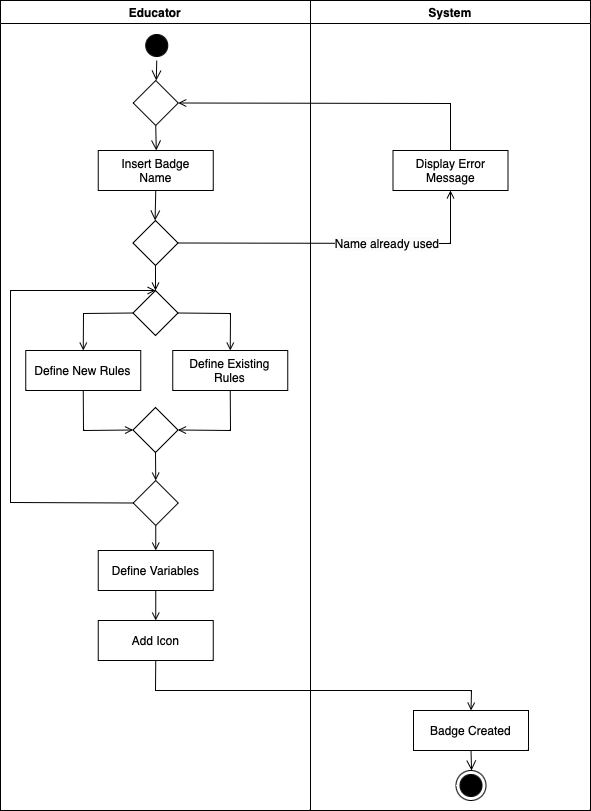

The diagram above was exported from draw.io. Its source (the exported page's mxGraphModel, read from the mxfile embedded in the PNG):
<mxGraphModel dx="1206" dy="729" grid="1" gridSize="10" guides="1" tooltips="1" connect="1" arrows="1" fold="1" page="1" pageScale="1" pageWidth="827" pageHeight="1169" math="0" shadow="0">
  <root>
    <mxCell id="0" />
    <mxCell id="1" parent="0" />
    <mxCell id="gJXMliHsHZ5u2OKlO2FU-1" value="Educator" style="swimlane;whiteSpace=wrap" parent="1" vertex="1">
      <mxGeometry x="130" y="70" width="310" height="810" as="geometry" />
    </mxCell>
    <mxCell id="gJXMliHsHZ5u2OKlO2FU-2" value="" style="ellipse;shape=startState;fillColor=#000000;strokeColor=#000000;" parent="gJXMliHsHZ5u2OKlO2FU-1" vertex="1">
      <mxGeometry x="141.25" y="30" width="30" height="30" as="geometry" />
    </mxCell>
    <mxCell id="gJXMliHsHZ5u2OKlO2FU-3" value="" style="edgeStyle=elbowEdgeStyle;elbow=horizontal;verticalAlign=bottom;endArrow=open;endSize=8;strokeColor=#000000;endFill=1;rounded=0;exitX=0.5;exitY=1;exitDx=0;exitDy=0;entryX=0.5;entryY=0;entryDx=0;entryDy=0;" parent="gJXMliHsHZ5u2OKlO2FU-1" source="gJXMliHsHZ5u2OKlO2FU-2" target="gjQiUZ6eWO-zPnJsXpEF-18" edge="1">
      <mxGeometry x="100" y="40" as="geometry">
        <mxPoint x="155" y="90" as="targetPoint" />
      </mxGeometry>
    </mxCell>
    <mxCell id="gjQiUZ6eWO-zPnJsXpEF-18" value="" style="rhombus;whiteSpace=wrap;html=1;" parent="gJXMliHsHZ5u2OKlO2FU-1" vertex="1">
      <mxGeometry x="132.75" y="80" width="45" height="45" as="geometry" />
    </mxCell>
    <mxCell id="gjQiUZ6eWO-zPnJsXpEF-19" value="Insert Badge&lt;br&gt;Name" style="rounded=0;whiteSpace=wrap;html=1;" parent="gJXMliHsHZ5u2OKlO2FU-1" vertex="1">
      <mxGeometry x="97.75" y="150" width="115" height="40" as="geometry" />
    </mxCell>
    <mxCell id="gjQiUZ6eWO-zPnJsXpEF-20" value="" style="edgeStyle=elbowEdgeStyle;elbow=horizontal;verticalAlign=bottom;endArrow=open;endSize=8;strokeColor=#000000;endFill=1;rounded=0;exitX=0.5;exitY=1;exitDx=0;exitDy=0;entryX=0.5;entryY=0;entryDx=0;entryDy=0;" parent="gJXMliHsHZ5u2OKlO2FU-1" source="gjQiUZ6eWO-zPnJsXpEF-18" target="gjQiUZ6eWO-zPnJsXpEF-19" edge="1">
      <mxGeometry x="-30" y="-30" as="geometry">
        <mxPoint x="165" y="100" as="targetPoint" />
        <mxPoint x="165" y="70" as="sourcePoint" />
      </mxGeometry>
    </mxCell>
    <mxCell id="gjQiUZ6eWO-zPnJsXpEF-21" value="" style="rhombus;whiteSpace=wrap;html=1;" parent="gJXMliHsHZ5u2OKlO2FU-1" vertex="1">
      <mxGeometry x="132.5" y="220" width="45" height="45" as="geometry" />
    </mxCell>
    <mxCell id="gjQiUZ6eWO-zPnJsXpEF-22" value="" style="edgeStyle=elbowEdgeStyle;elbow=horizontal;verticalAlign=bottom;endArrow=open;endSize=8;strokeColor=#000000;endFill=1;rounded=0;exitX=0.5;exitY=1;exitDx=0;exitDy=0;entryX=0.5;entryY=0;entryDx=0;entryDy=0;" parent="gJXMliHsHZ5u2OKlO2FU-1" source="gjQiUZ6eWO-zPnJsXpEF-19" target="gjQiUZ6eWO-zPnJsXpEF-21" edge="1">
      <mxGeometry x="-160" y="-100" as="geometry">
        <mxPoint x="165" y="180" as="targetPoint" />
        <mxPoint x="165" y="145" as="sourcePoint" />
      </mxGeometry>
    </mxCell>
    <mxCell id="gjQiUZ6eWO-zPnJsXpEF-27" value="" style="rhombus;whiteSpace=wrap;html=1;" parent="gJXMliHsHZ5u2OKlO2FU-1" vertex="1">
      <mxGeometry x="132.5" y="290" width="45" height="45" as="geometry" />
    </mxCell>
    <mxCell id="gjQiUZ6eWO-zPnJsXpEF-26" value="" style="endArrow=open;strokeColor=#000000;endFill=1;rounded=0;exitX=0.5;exitY=1;exitDx=0;exitDy=0;entryX=0.5;entryY=0;entryDx=0;entryDy=0;" parent="gJXMliHsHZ5u2OKlO2FU-1" source="gjQiUZ6eWO-zPnJsXpEF-21" target="gjQiUZ6eWO-zPnJsXpEF-27" edge="1">
      <mxGeometry relative="1" as="geometry">
        <mxPoint x="460" y="180" as="sourcePoint" />
        <mxPoint x="155" y="320" as="targetPoint" />
        <Array as="points" />
      </mxGeometry>
    </mxCell>
    <mxCell id="gjQiUZ6eWO-zPnJsXpEF-28" value="Define New Rules" style="rounded=0;whiteSpace=wrap;html=1;" parent="gJXMliHsHZ5u2OKlO2FU-1" vertex="1">
      <mxGeometry x="25.25" y="350" width="115" height="40" as="geometry" />
    </mxCell>
    <mxCell id="gjQiUZ6eWO-zPnJsXpEF-29" value="Define Existing Rules" style="rounded=0;whiteSpace=wrap;html=1;" parent="gJXMliHsHZ5u2OKlO2FU-1" vertex="1">
      <mxGeometry x="172.25" y="350" width="115" height="40" as="geometry" />
    </mxCell>
    <mxCell id="gjQiUZ6eWO-zPnJsXpEF-30" value="" style="endArrow=open;strokeColor=#000000;endFill=1;rounded=0;exitX=0;exitY=0.5;exitDx=0;exitDy=0;entryX=0.5;entryY=0;entryDx=0;entryDy=0;" parent="gJXMliHsHZ5u2OKlO2FU-1" source="gjQiUZ6eWO-zPnJsXpEF-27" target="gjQiUZ6eWO-zPnJsXpEF-28" edge="1">
      <mxGeometry relative="1" as="geometry">
        <mxPoint x="460" y="180" as="sourcePoint" />
        <mxPoint x="188" y="123" as="targetPoint" />
        <Array as="points">
          <mxPoint x="83" y="313" />
        </Array>
      </mxGeometry>
    </mxCell>
    <mxCell id="gjQiUZ6eWO-zPnJsXpEF-31" value="" style="endArrow=open;strokeColor=#000000;endFill=1;rounded=0;exitX=1;exitY=0.5;exitDx=0;exitDy=0;entryX=0.5;entryY=0;entryDx=0;entryDy=0;" parent="gJXMliHsHZ5u2OKlO2FU-1" source="gjQiUZ6eWO-zPnJsXpEF-27" target="gjQiUZ6eWO-zPnJsXpEF-29" edge="1">
      <mxGeometry relative="1" as="geometry">
        <mxPoint x="143" y="363" as="sourcePoint" />
        <mxPoint x="93" y="420" as="targetPoint" />
        <Array as="points">
          <mxPoint x="230" y="313" />
        </Array>
      </mxGeometry>
    </mxCell>
    <mxCell id="gjQiUZ6eWO-zPnJsXpEF-32" value="" style="rhombus;whiteSpace=wrap;html=1;" parent="gJXMliHsHZ5u2OKlO2FU-1" vertex="1">
      <mxGeometry x="132.5" y="407" width="45" height="45" as="geometry" />
    </mxCell>
    <mxCell id="gjQiUZ6eWO-zPnJsXpEF-33" value="" style="endArrow=open;strokeColor=#000000;endFill=1;rounded=0;exitX=0.5;exitY=1;exitDx=0;exitDy=0;entryX=0;entryY=0.5;entryDx=0;entryDy=0;" parent="gJXMliHsHZ5u2OKlO2FU-1" source="gjQiUZ6eWO-zPnJsXpEF-28" target="gjQiUZ6eWO-zPnJsXpEF-32" edge="1">
      <mxGeometry relative="1" as="geometry">
        <mxPoint x="143" y="363" as="sourcePoint" />
        <mxPoint x="93" y="420" as="targetPoint" />
        <Array as="points">
          <mxPoint x="83" y="430" />
        </Array>
      </mxGeometry>
    </mxCell>
    <mxCell id="gjQiUZ6eWO-zPnJsXpEF-34" value="" style="endArrow=open;strokeColor=#000000;endFill=1;rounded=0;entryX=1;entryY=0.5;entryDx=0;entryDy=0;exitX=0.5;exitY=1;exitDx=0;exitDy=0;" parent="gJXMliHsHZ5u2OKlO2FU-1" source="gjQiUZ6eWO-zPnJsXpEF-29" target="gjQiUZ6eWO-zPnJsXpEF-32" edge="1">
      <mxGeometry relative="1" as="geometry">
        <mxPoint x="230" y="440" as="sourcePoint" />
        <mxPoint x="143" y="513" as="targetPoint" />
        <Array as="points">
          <mxPoint x="230" y="430" />
        </Array>
      </mxGeometry>
    </mxCell>
    <mxCell id="gjQiUZ6eWO-zPnJsXpEF-36" value="" style="rhombus;whiteSpace=wrap;html=1;" parent="gJXMliHsHZ5u2OKlO2FU-1" vertex="1">
      <mxGeometry x="132.75" y="480" width="45" height="45" as="geometry" />
    </mxCell>
    <mxCell id="gjQiUZ6eWO-zPnJsXpEF-35" value="" style="endArrow=open;strokeColor=#000000;endFill=1;rounded=0;exitX=0.5;exitY=1;exitDx=0;exitDy=0;entryX=0.5;entryY=0;entryDx=0;entryDy=0;" parent="gJXMliHsHZ5u2OKlO2FU-1" source="gjQiUZ6eWO-zPnJsXpEF-32" target="gjQiUZ6eWO-zPnJsXpEF-36" edge="1">
      <mxGeometry relative="1" as="geometry">
        <mxPoint x="93" y="460" as="sourcePoint" />
        <mxPoint x="155" y="550" as="targetPoint" />
        <Array as="points" />
      </mxGeometry>
    </mxCell>
    <mxCell id="gjQiUZ6eWO-zPnJsXpEF-37" value="" style="endArrow=open;strokeColor=#000000;endFill=1;rounded=0;exitX=0;exitY=0.5;exitDx=0;exitDy=0;entryX=0.5;entryY=0;entryDx=0;entryDy=0;" parent="gJXMliHsHZ5u2OKlO2FU-1" source="gjQiUZ6eWO-zPnJsXpEF-36" target="gjQiUZ6eWO-zPnJsXpEF-27" edge="1">
      <mxGeometry relative="1" as="geometry">
        <mxPoint x="188" y="363" as="sourcePoint" />
        <mxPoint x="236" y="420" as="targetPoint" />
        <Array as="points">
          <mxPoint x="10" y="502" />
          <mxPoint x="10" y="290" />
        </Array>
      </mxGeometry>
    </mxCell>
    <mxCell id="gjQiUZ6eWO-zPnJsXpEF-39" value="Define Variables" style="rounded=0;whiteSpace=wrap;html=1;" parent="gJXMliHsHZ5u2OKlO2FU-1" vertex="1">
      <mxGeometry x="97.75" y="550" width="115" height="40" as="geometry" />
    </mxCell>
    <mxCell id="gjQiUZ6eWO-zPnJsXpEF-41" value="Add Icon" style="rounded=0;whiteSpace=wrap;html=1;" parent="gJXMliHsHZ5u2OKlO2FU-1" vertex="1">
      <mxGeometry x="97.75" y="620" width="115" height="40" as="geometry" />
    </mxCell>
    <mxCell id="gjQiUZ6eWO-zPnJsXpEF-42" value="" style="endArrow=open;strokeColor=#000000;endFill=1;rounded=0;exitX=0.5;exitY=1;exitDx=0;exitDy=0;entryX=0.5;entryY=0;entryDx=0;entryDy=0;" parent="gJXMliHsHZ5u2OKlO2FU-1" source="gjQiUZ6eWO-zPnJsXpEF-36" target="gjQiUZ6eWO-zPnJsXpEF-39" edge="1">
      <mxGeometry relative="1" as="geometry">
        <mxPoint x="165" y="305" as="sourcePoint" />
        <mxPoint x="165" y="340" as="targetPoint" />
        <Array as="points" />
      </mxGeometry>
    </mxCell>
    <mxCell id="gjQiUZ6eWO-zPnJsXpEF-43" value="" style="endArrow=open;strokeColor=#000000;endFill=1;rounded=0;entryX=0.5;entryY=0;entryDx=0;entryDy=0;exitX=0.5;exitY=1;exitDx=0;exitDy=0;" parent="gJXMliHsHZ5u2OKlO2FU-1" source="gjQiUZ6eWO-zPnJsXpEF-39" target="gjQiUZ6eWO-zPnJsXpEF-41" edge="1">
      <mxGeometry relative="1" as="geometry">
        <mxPoint x="170" y="620" as="sourcePoint" />
        <mxPoint x="165" y="590" as="targetPoint" />
        <Array as="points" />
      </mxGeometry>
    </mxCell>
    <mxCell id="gJXMliHsHZ5u2OKlO2FU-10" value="System" style="swimlane;whiteSpace=wrap" parent="1" vertex="1">
      <mxGeometry x="440" y="70" width="280" height="810" as="geometry" />
    </mxCell>
    <mxCell id="gJXMliHsHZ5u2OKlO2FU-18" value="" style="ellipse;html=1;shape=endState;fillColor=#000000;strokeColor=#000000;" parent="gJXMliHsHZ5u2OKlO2FU-10" vertex="1">
      <mxGeometry x="145.5" y="770" width="30" height="30" as="geometry" />
    </mxCell>
    <mxCell id="gjQiUZ6eWO-zPnJsXpEF-23" value="Display Error Message" style="rounded=0;whiteSpace=wrap;html=1;" parent="gJXMliHsHZ5u2OKlO2FU-10" vertex="1">
      <mxGeometry x="82.5" y="150" width="115" height="40" as="geometry" />
    </mxCell>
    <mxCell id="gjQiUZ6eWO-zPnJsXpEF-45" value="Badge Created" style="rounded=0;whiteSpace=wrap;html=1;" parent="gJXMliHsHZ5u2OKlO2FU-10" vertex="1">
      <mxGeometry x="103" y="710" width="115" height="40" as="geometry" />
    </mxCell>
    <mxCell id="gjQiUZ6eWO-zPnJsXpEF-46" value="" style="edgeStyle=elbowEdgeStyle;elbow=horizontal;verticalAlign=bottom;endArrow=open;endSize=8;strokeColor=#000000;endFill=1;rounded=0;entryX=0.5;entryY=0;entryDx=0;entryDy=0;exitX=0.5;exitY=1;exitDx=0;exitDy=0;" parent="gJXMliHsHZ5u2OKlO2FU-10" source="gjQiUZ6eWO-zPnJsXpEF-45" target="gJXMliHsHZ5u2OKlO2FU-18" edge="1">
      <mxGeometry x="-340" y="-30" as="geometry">
        <mxPoint x="140" y="520" as="targetPoint" />
        <mxPoint x="140" y="340" as="sourcePoint" />
        <Array as="points" />
      </mxGeometry>
    </mxCell>
    <mxCell id="gjQiUZ6eWO-zPnJsXpEF-24" value="" style="endArrow=open;strokeColor=#000000;endFill=1;rounded=0;exitX=0.5;exitY=0;exitDx=0;exitDy=0;entryX=1;entryY=0.5;entryDx=0;entryDy=0;" parent="1" source="gjQiUZ6eWO-zPnJsXpEF-23" target="gjQiUZ6eWO-zPnJsXpEF-18" edge="1">
      <mxGeometry relative="1" as="geometry">
        <mxPoint x="318" y="353" as="sourcePoint" />
        <mxPoint x="590" y="290" as="targetPoint" />
        <Array as="points">
          <mxPoint x="580" y="173" />
        </Array>
      </mxGeometry>
    </mxCell>
    <mxCell id="gjQiUZ6eWO-zPnJsXpEF-44" value="" style="endArrow=open;strokeColor=#000000;endFill=1;rounded=0;exitX=0.5;exitY=1;exitDx=0;exitDy=0;entryX=0.5;entryY=0;entryDx=0;entryDy=0;" parent="1" source="gjQiUZ6eWO-zPnJsXpEF-41" target="gjQiUZ6eWO-zPnJsXpEF-45" edge="1">
      <mxGeometry relative="1" as="geometry">
        <mxPoint x="305" y="653" as="sourcePoint" />
        <mxPoint x="580" y="780" as="targetPoint" />
        <Array as="points">
          <mxPoint x="285" y="760" />
          <mxPoint x="601" y="760" />
        </Array>
      </mxGeometry>
    </mxCell>
    <mxCell id="Xh6i3Or8b96aXEXbWwSB-1" value="" style="endArrow=open;strokeColor=#000000;endFill=1;rounded=0;exitX=1;exitY=0.5;exitDx=0;exitDy=0;entryX=0.5;entryY=1;entryDx=0;entryDy=0;" edge="1" parent="1" source="gjQiUZ6eWO-zPnJsXpEF-21" target="gjQiUZ6eWO-zPnJsXpEF-23">
      <mxGeometry relative="1" as="geometry">
        <mxPoint x="308" y="313" as="sourcePoint" />
        <mxPoint x="580" y="260" as="targetPoint" />
        <Array as="points">
          <mxPoint x="580" y="313" />
        </Array>
      </mxGeometry>
    </mxCell>
    <mxCell id="Xh6i3Or8b96aXEXbWwSB-2" value="&lt;span style=&quot;caret-color: rgb(0, 0, 0); color: rgb(0, 0, 0); font-family: Helvetica; font-size: 12px; font-style: normal; font-variant-caps: normal; font-weight: 400; letter-spacing: normal; text-align: center; text-indent: 0px; text-transform: none; word-spacing: 0px; -webkit-text-stroke-width: 0px; background-color: rgb(251, 251, 251); text-decoration: none; float: none; display: inline !important;&quot;&gt;Name already used&lt;/span&gt;" style="text;html=1;strokeColor=none;fillColor=none;align=center;verticalAlign=middle;whiteSpace=wrap;rounded=0;" vertex="1" parent="1">
      <mxGeometry x="462" y="298" width="110" height="30" as="geometry" />
    </mxCell>
  </root>
</mxGraphModel>